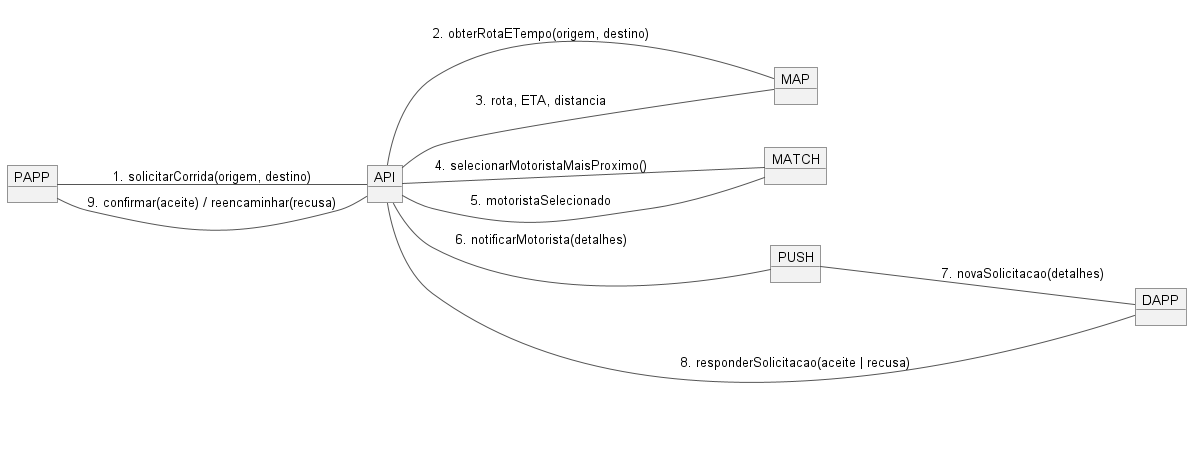

The diagram above was rendered by PlantUML. Its source (embedded in the PNG):
@startuml
left to right direction

skinparam object {
  BackgroundColor #F2F2F2
  BorderColor #333
  FontSize 14
}

skinparam ArrowColor #555
skinparam ArrowFontSize 13

object PAPP
object API
object MAP
object MATCH
object PUSH
object DAPP

PAPP -- API : 1. solicitarCorrida(origem, destino)
API -- MAP : 2. obterRotaETempo(origem, destino)
MAP -- API : 3. rota, ETA, distancia
API -- MATCH : 4. selecionarMotoristaMaisProximo()
MATCH -- API : 5. motoristaSelecionado
API -- PUSH : 6. notificarMotorista(detalhes)
PUSH -- DAPP : 7. novaSolicitacao(detalhes)
DAPP -- API : 8. responderSolicitacao(aceite | recusa)
API -- PAPP : 9. confirmar(aceite) / reencaminhar(recusa)

@enduml